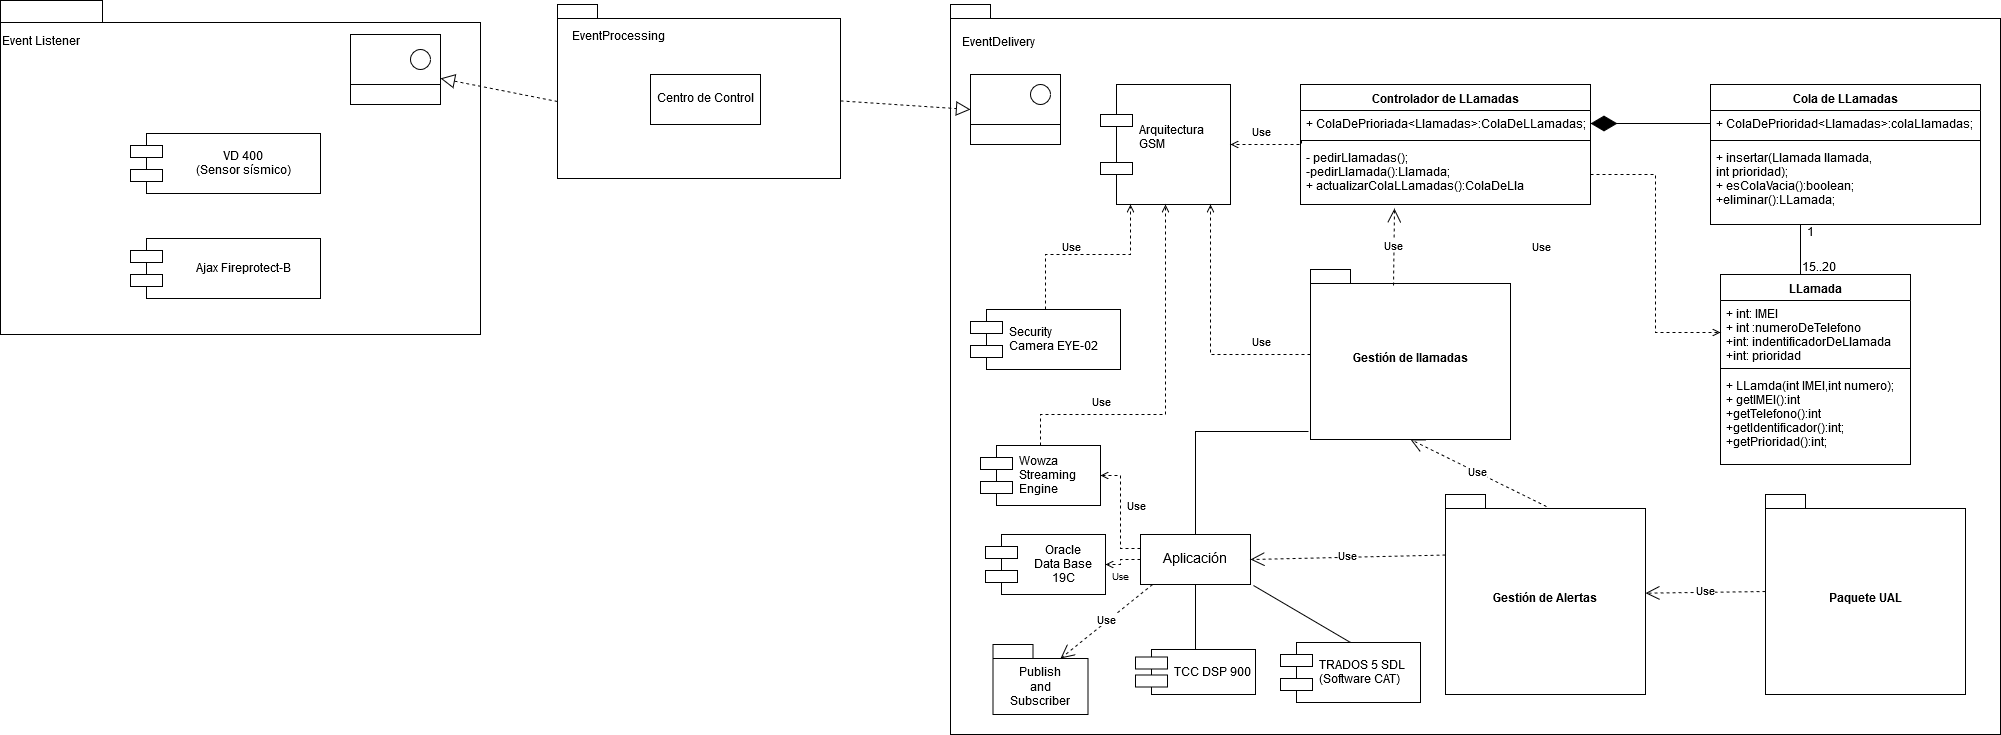

The diagram above was exported from draw.io. Its source (the exported page's mxGraphModel, read from the mxfile embedded in the PNG):
<mxGraphModel dx="1422" dy="791" grid="1" gridSize="10" guides="1" tooltips="1" connect="1" arrows="1" fold="1" page="1" pageScale="1" pageWidth="1169" pageHeight="1654" math="0" shadow="0">
  <root>
    <mxCell id="0" />
    <mxCell id="1" parent="0" />
    <mxCell id="-lk-j_QBAzNRk8KsqQVB-1" value="" style="shape=folder;fontStyle=1;spacingTop=10;tabWidth=102;tabHeight=22;tabPosition=left;html=1;" parent="1" vertex="1">
      <mxGeometry x="120" y="382" width="480" height="334" as="geometry" />
    </mxCell>
    <mxCell id="-lk-j_QBAzNRk8KsqQVB-2" value="Event Listener" style="text;html=1;resizable=0;points=[];autosize=1;align=left;verticalAlign=top;spacingTop=-4;" parent="1" vertex="1">
      <mxGeometry x="120" y="415" width="90" height="20" as="geometry" />
    </mxCell>
    <mxCell id="-lk-j_QBAzNRk8KsqQVB-11" value="" style="shape=folder;fontStyle=1;spacingTop=10;tabWidth=40;tabHeight=14;tabPosition=left;html=1;" parent="1" vertex="1">
      <mxGeometry x="677" y="386" width="283" height="174" as="geometry" />
    </mxCell>
    <mxCell id="-lk-j_QBAzNRk8KsqQVB-12" value="EventProcessing" style="text;html=1;resizable=0;points=[];autosize=1;align=left;verticalAlign=top;spacingTop=-4;" parent="1" vertex="1">
      <mxGeometry x="690" y="410" width="110" height="20" as="geometry" />
    </mxCell>
    <mxCell id="-lk-j_QBAzNRk8KsqQVB-26" value="" style="endArrow=block;dashed=1;endFill=0;endSize=12;html=1;exitX=0;exitY=0;exitDx=0;exitDy=97;exitPerimeter=0;" parent="1" source="-lk-j_QBAzNRk8KsqQVB-11" target="wiB7oKwoH8bAFENCHkaS-10" edge="1">
      <mxGeometry width="160" relative="1" as="geometry">
        <mxPoint x="733.5" y="760" as="sourcePoint" />
        <mxPoint x="950" y="490" as="targetPoint" />
      </mxGeometry>
    </mxCell>
    <mxCell id="-lk-j_QBAzNRk8KsqQVB-27" value="" style="endArrow=block;dashed=1;endFill=0;endSize=12;html=1;entryX=0;entryY=0.5;entryDx=0;entryDy=0;" parent="1" source="-lk-j_QBAzNRk8KsqQVB-11" target="kS-_R1Jv_6tj9Zh3UjJR-27" edge="1">
      <mxGeometry width="160" relative="1" as="geometry">
        <mxPoint x="1293.5" y="670" as="sourcePoint" />
        <mxPoint x="2160" y="525" as="targetPoint" />
      </mxGeometry>
    </mxCell>
    <mxCell id="wiB7oKwoH8bAFENCHkaS-10" value="" style="rounded=0;whiteSpace=wrap;html=1;" parent="1" vertex="1">
      <mxGeometry x="470" y="416" width="90" height="70" as="geometry" />
    </mxCell>
    <mxCell id="wiB7oKwoH8bAFENCHkaS-11" value="" style="rounded=0;whiteSpace=wrap;html=1;" parent="1" vertex="1">
      <mxGeometry x="470" y="466" width="90" height="20" as="geometry" />
    </mxCell>
    <mxCell id="wiB7oKwoH8bAFENCHkaS-12" value="" style="ellipse;whiteSpace=wrap;html=1;aspect=fixed;" parent="1" vertex="1">
      <mxGeometry x="530" y="431" width="20" height="20" as="geometry" />
    </mxCell>
    <mxCell id="F1O-U9rDE_01fpHh5WV3-1" value="VD 400 &#10;(Sensor sísmico)" style="shape=component;align=center;spacingLeft=36;" parent="1" vertex="1">
      <mxGeometry x="250" y="515" width="190" height="60" as="geometry" />
    </mxCell>
    <mxCell id="F1O-U9rDE_01fpHh5WV3-2" value="Ajax Fireprotect-B" style="shape=component;align=center;spacingLeft=36;" parent="1" vertex="1">
      <mxGeometry x="250" y="620" width="190" height="60" as="geometry" />
    </mxCell>
    <mxCell id="F1O-U9rDE_01fpHh5WV3-3" value="Centro de Control" style="html=1;align=center;" parent="1" vertex="1">
      <mxGeometry x="770" y="456" width="110" height="50" as="geometry" />
    </mxCell>
    <mxCell id="kS-_R1Jv_6tj9Zh3UjJR-1" value="" style="shape=folder;fontStyle=1;spacingTop=10;tabWidth=40;tabHeight=14;tabPosition=left;html=1;fillColor=none;" parent="1" vertex="1">
      <mxGeometry x="1070" y="386" width="1050" height="730" as="geometry" />
    </mxCell>
    <mxCell id="kS-_R1Jv_6tj9Zh3UjJR-2" value="EventDelivery" style="text;html=1;resizable=0;points=[];autosize=1;align=left;verticalAlign=top;spacingTop=-4;" parent="1" vertex="1">
      <mxGeometry x="1080" y="416" width="90" height="20" as="geometry" />
    </mxCell>
    <mxCell id="kS-_R1Jv_6tj9Zh3UjJR-3" value="Arquitectura&#10;GSM&#10;" style="shape=component;align=left;spacingLeft=36;" parent="1" vertex="1">
      <mxGeometry x="1220" y="466" width="130" height="120" as="geometry" />
    </mxCell>
    <mxCell id="kS-_R1Jv_6tj9Zh3UjJR-4" value="LLamada" style="swimlane;fontStyle=1;align=center;verticalAlign=top;childLayout=stackLayout;horizontal=1;startSize=26;horizontalStack=0;resizeParent=1;resizeParentMax=0;resizeLast=0;collapsible=1;marginBottom=0;" parent="1" vertex="1">
      <mxGeometry x="1840" y="656" width="190" height="190" as="geometry" />
    </mxCell>
    <mxCell id="kS-_R1Jv_6tj9Zh3UjJR-5" value="+ int: IMEI&#10;+ int :numeroDeTelefono&#10;+int: indentificadorDeLlamada&#10;+int: prioridad&#10;" style="text;strokeColor=none;fillColor=none;align=left;verticalAlign=top;spacingLeft=4;spacingRight=4;overflow=hidden;rotatable=0;points=[[0,0.5],[1,0.5]];portConstraint=eastwest;" parent="kS-_R1Jv_6tj9Zh3UjJR-4" vertex="1">
      <mxGeometry y="26" width="190" height="64" as="geometry" />
    </mxCell>
    <mxCell id="kS-_R1Jv_6tj9Zh3UjJR-6" value="" style="line;strokeWidth=1;fillColor=none;align=left;verticalAlign=middle;spacingTop=-1;spacingLeft=3;spacingRight=3;rotatable=0;labelPosition=right;points=[];portConstraint=eastwest;" parent="kS-_R1Jv_6tj9Zh3UjJR-4" vertex="1">
      <mxGeometry y="90" width="190" height="8" as="geometry" />
    </mxCell>
    <mxCell id="kS-_R1Jv_6tj9Zh3UjJR-7" value="+ LLamda(int IMEI,int numero);&#10;+ getIMEI():int&#10;+getTelefono():int&#10;+getIdentificador():int;&#10;+getPrioridad():int;&#10;&#10;" style="text;strokeColor=none;fillColor=none;align=left;verticalAlign=top;spacingLeft=4;spacingRight=4;overflow=hidden;rotatable=0;points=[[0,0.5],[1,0.5]];portConstraint=eastwest;" parent="kS-_R1Jv_6tj9Zh3UjJR-4" vertex="1">
      <mxGeometry y="98" width="190" height="92" as="geometry" />
    </mxCell>
    <mxCell id="kS-_R1Jv_6tj9Zh3UjJR-8" style="edgeStyle=orthogonalEdgeStyle;rounded=0;orthogonalLoop=1;jettySize=auto;html=1;exitX=0.5;exitY=1;exitDx=0;exitDy=0;entryX=0.5;entryY=0;entryDx=0;entryDy=0;startArrow=none;startFill=0;endArrow=none;endFill=0;strokeWidth=1;" parent="1" source="kS-_R1Jv_6tj9Zh3UjJR-9" target="kS-_R1Jv_6tj9Zh3UjJR-4" edge="1">
      <mxGeometry relative="1" as="geometry">
        <Array as="points">
          <mxPoint x="1920" y="656" />
        </Array>
      </mxGeometry>
    </mxCell>
    <mxCell id="kS-_R1Jv_6tj9Zh3UjJR-9" value="Cola de LLamadas" style="swimlane;fontStyle=1;align=center;verticalAlign=top;childLayout=stackLayout;horizontal=1;startSize=26;horizontalStack=0;resizeParent=1;resizeParentMax=0;resizeLast=0;collapsible=1;marginBottom=0;" parent="1" vertex="1">
      <mxGeometry x="1830" y="466" width="270" height="140" as="geometry" />
    </mxCell>
    <mxCell id="kS-_R1Jv_6tj9Zh3UjJR-10" value="+ ColaDePrioridad&lt;Llamadas&gt;:colaLlamadas;" style="text;strokeColor=none;fillColor=none;align=left;verticalAlign=top;spacingLeft=4;spacingRight=4;overflow=hidden;rotatable=0;points=[[0,0.5],[1,0.5]];portConstraint=eastwest;" parent="kS-_R1Jv_6tj9Zh3UjJR-9" vertex="1">
      <mxGeometry y="26" width="270" height="26" as="geometry" />
    </mxCell>
    <mxCell id="kS-_R1Jv_6tj9Zh3UjJR-11" value="" style="line;strokeWidth=1;fillColor=none;align=left;verticalAlign=middle;spacingTop=-1;spacingLeft=3;spacingRight=3;rotatable=0;labelPosition=right;points=[];portConstraint=eastwest;" parent="kS-_R1Jv_6tj9Zh3UjJR-9" vertex="1">
      <mxGeometry y="52" width="270" height="8" as="geometry" />
    </mxCell>
    <mxCell id="kS-_R1Jv_6tj9Zh3UjJR-12" value="+ insertar(Llamada llamada, &#10;int prioridad);&#10;+ esColaVacia():boolean;&#10;+eliminar():LLamada;&#10;" style="text;strokeColor=none;fillColor=none;align=left;verticalAlign=top;spacingLeft=4;spacingRight=4;overflow=hidden;rotatable=0;points=[[0,0.5],[1,0.5]];portConstraint=eastwest;" parent="kS-_R1Jv_6tj9Zh3UjJR-9" vertex="1">
      <mxGeometry y="60" width="270" height="80" as="geometry" />
    </mxCell>
    <mxCell id="kS-_R1Jv_6tj9Zh3UjJR-13" value="15..20" style="text;html=1;resizable=0;points=[];autosize=1;align=left;verticalAlign=top;spacingTop=-4;" parent="1" vertex="1">
      <mxGeometry x="1920" y="641" width="50" height="20" as="geometry" />
    </mxCell>
    <mxCell id="kS-_R1Jv_6tj9Zh3UjJR-14" value="1" style="text;html=1;resizable=0;points=[];autosize=1;align=left;verticalAlign=top;spacingTop=-4;" parent="1" vertex="1">
      <mxGeometry x="1925" y="606" width="20" height="20" as="geometry" />
    </mxCell>
    <mxCell id="kS-_R1Jv_6tj9Zh3UjJR-15" style="edgeStyle=orthogonalEdgeStyle;rounded=0;orthogonalLoop=1;jettySize=auto;html=1;endArrow=open;endFill=0;dashed=1;" parent="1" source="kS-_R1Jv_6tj9Zh3UjJR-16" target="kS-_R1Jv_6tj9Zh3UjJR-3" edge="1">
      <mxGeometry relative="1" as="geometry">
        <Array as="points">
          <mxPoint x="1330" y="736" />
        </Array>
      </mxGeometry>
    </mxCell>
    <mxCell id="kS-_R1Jv_6tj9Zh3UjJR-16" value="Gestión de llamadas" style="shape=folder;fontStyle=1;spacingTop=10;tabWidth=40;tabHeight=14;tabPosition=left;html=1;" parent="1" vertex="1">
      <mxGeometry x="1430" y="651" width="200" height="170" as="geometry" />
    </mxCell>
    <mxCell id="kS-_R1Jv_6tj9Zh3UjJR-17" value="Controlador de LLamadas" style="swimlane;fontStyle=1;align=center;verticalAlign=top;childLayout=stackLayout;horizontal=1;startSize=26;horizontalStack=0;resizeParent=1;resizeParentMax=0;resizeLast=0;collapsible=1;marginBottom=0;" parent="1" vertex="1">
      <mxGeometry x="1420" y="466" width="290" height="120" as="geometry" />
    </mxCell>
    <mxCell id="kS-_R1Jv_6tj9Zh3UjJR-18" value="+ ColaDePrioriada&lt;Llamadas&gt;:ColaDeLLamadas;" style="text;strokeColor=none;fillColor=none;align=left;verticalAlign=top;spacingLeft=4;spacingRight=4;overflow=hidden;rotatable=0;points=[[0,0.5],[1,0.5]];portConstraint=eastwest;" parent="kS-_R1Jv_6tj9Zh3UjJR-17" vertex="1">
      <mxGeometry y="26" width="290" height="26" as="geometry" />
    </mxCell>
    <mxCell id="kS-_R1Jv_6tj9Zh3UjJR-19" value="" style="line;strokeWidth=1;fillColor=none;align=left;verticalAlign=middle;spacingTop=-1;spacingLeft=3;spacingRight=3;rotatable=0;labelPosition=right;points=[];portConstraint=eastwest;" parent="kS-_R1Jv_6tj9Zh3UjJR-17" vertex="1">
      <mxGeometry y="52" width="290" height="8" as="geometry" />
    </mxCell>
    <mxCell id="kS-_R1Jv_6tj9Zh3UjJR-20" value="- pedirLlamadas();&#10;-pedirLlamada():Llamada;&#10;+ actualizarColaLLamadas():ColaDeLla&#10;" style="text;strokeColor=none;fillColor=none;align=left;verticalAlign=top;spacingLeft=4;spacingRight=4;overflow=hidden;rotatable=0;points=[[0,0.5],[1,0.5]];portConstraint=eastwest;" parent="kS-_R1Jv_6tj9Zh3UjJR-17" vertex="1">
      <mxGeometry y="60" width="290" height="60" as="geometry" />
    </mxCell>
    <mxCell id="kS-_R1Jv_6tj9Zh3UjJR-21" value="" style="endArrow=diamondThin;endFill=1;endSize=24;html=1;exitX=0;exitY=0.5;exitDx=0;exitDy=0;" parent="1" source="kS-_R1Jv_6tj9Zh3UjJR-10" target="kS-_R1Jv_6tj9Zh3UjJR-18" edge="1">
      <mxGeometry width="160" relative="1" as="geometry">
        <mxPoint x="1650" y="505" as="sourcePoint" />
        <mxPoint x="1690" y="506" as="targetPoint" />
      </mxGeometry>
    </mxCell>
    <mxCell id="kS-_R1Jv_6tj9Zh3UjJR-22" style="edgeStyle=orthogonalEdgeStyle;rounded=0;orthogonalLoop=1;jettySize=auto;html=1;entryX=0;entryY=0.5;entryDx=0;entryDy=0;dashed=1;endArrow=open;endFill=0;strokeWidth=1;" parent="1" source="kS-_R1Jv_6tj9Zh3UjJR-20" target="kS-_R1Jv_6tj9Zh3UjJR-5" edge="1">
      <mxGeometry relative="1" as="geometry" />
    </mxCell>
    <mxCell id="kS-_R1Jv_6tj9Zh3UjJR-23" style="edgeStyle=orthogonalEdgeStyle;rounded=0;orthogonalLoop=1;jettySize=auto;html=1;exitX=0.005;exitY=-0.067;exitDx=0;exitDy=0;dashed=1;startArrow=none;startFill=0;endArrow=open;endFill=0;strokeWidth=1;exitPerimeter=0;entryX=1;entryY=0.5;entryDx=0;entryDy=0;" parent="1" source="kS-_R1Jv_6tj9Zh3UjJR-20" target="kS-_R1Jv_6tj9Zh3UjJR-3" edge="1">
      <mxGeometry relative="1" as="geometry">
        <Array as="points">
          <mxPoint x="1421" y="526" />
        </Array>
      </mxGeometry>
    </mxCell>
    <mxCell id="kS-_R1Jv_6tj9Zh3UjJR-24" style="edgeStyle=orthogonalEdgeStyle;rounded=0;orthogonalLoop=1;jettySize=auto;html=1;entryX=-0.01;entryY=0.953;entryDx=0;entryDy=0;entryPerimeter=0;endArrow=none;endFill=0;" parent="1" source="kS-_R1Jv_6tj9Zh3UjJR-26" target="kS-_R1Jv_6tj9Zh3UjJR-16" edge="1">
      <mxGeometry relative="1" as="geometry">
        <Array as="points">
          <mxPoint x="1410" y="813" />
          <mxPoint x="1410" y="813" />
        </Array>
      </mxGeometry>
    </mxCell>
    <mxCell id="kS-_R1Jv_6tj9Zh3UjJR-25" style="edgeStyle=orthogonalEdgeStyle;rounded=0;orthogonalLoop=1;jettySize=auto;html=1;entryX=1;entryY=0.5;entryDx=0;entryDy=0;dashed=1;startArrow=none;startFill=0;endArrow=open;endFill=0;" parent="1" source="kS-_R1Jv_6tj9Zh3UjJR-26" target="kS-_R1Jv_6tj9Zh3UjJR-34" edge="1">
      <mxGeometry relative="1" as="geometry">
        <Array as="points">
          <mxPoint x="1240" y="930" />
          <mxPoint x="1240" y="857" />
        </Array>
      </mxGeometry>
    </mxCell>
    <mxCell id="RLIhLpDfIdcpI8NtRNBg-2" style="edgeStyle=orthogonalEdgeStyle;rounded=0;orthogonalLoop=1;jettySize=auto;html=1;dashed=1;endArrow=open;endFill=0;" parent="1" source="kS-_R1Jv_6tj9Zh3UjJR-26" target="RLIhLpDfIdcpI8NtRNBg-1" edge="1">
      <mxGeometry relative="1" as="geometry" />
    </mxCell>
    <mxCell id="kS-_R1Jv_6tj9Zh3UjJR-26" value="&lt;font style=&quot;font-size: 14px&quot;&gt;Aplicación&lt;/font&gt;" style="html=1;" parent="1" vertex="1">
      <mxGeometry x="1260" y="916" width="110" height="50" as="geometry" />
    </mxCell>
    <mxCell id="kS-_R1Jv_6tj9Zh3UjJR-27" value="" style="rounded=0;whiteSpace=wrap;html=1;" parent="1" vertex="1">
      <mxGeometry x="1090" y="456" width="90" height="70" as="geometry" />
    </mxCell>
    <mxCell id="kS-_R1Jv_6tj9Zh3UjJR-28" value="" style="rounded=0;whiteSpace=wrap;html=1;" parent="1" vertex="1">
      <mxGeometry x="1090" y="506" width="90" height="20" as="geometry" />
    </mxCell>
    <mxCell id="kS-_R1Jv_6tj9Zh3UjJR-29" value="" style="ellipse;whiteSpace=wrap;html=1;aspect=fixed;" parent="1" vertex="1">
      <mxGeometry x="1150" y="466" width="20" height="20" as="geometry" />
    </mxCell>
    <mxCell id="kS-_R1Jv_6tj9Zh3UjJR-30" style="edgeStyle=orthogonalEdgeStyle;rounded=0;orthogonalLoop=1;jettySize=auto;html=1;endArrow=open;endFill=0;startArrow=none;startFill=0;dashed=1;exitX=0.5;exitY=0;exitDx=0;exitDy=0;" parent="1" source="kS-_R1Jv_6tj9Zh3UjJR-31" target="kS-_R1Jv_6tj9Zh3UjJR-3" edge="1">
      <mxGeometry relative="1" as="geometry">
        <Array as="points">
          <mxPoint x="1165" y="636" />
          <mxPoint x="1250" y="636" />
        </Array>
      </mxGeometry>
    </mxCell>
    <mxCell id="kS-_R1Jv_6tj9Zh3UjJR-31" value="Security &#10;Camera EYE-02" style="shape=component;align=left;spacingLeft=36;" parent="1" vertex="1">
      <mxGeometry x="1090" y="691" width="150" height="60" as="geometry" />
    </mxCell>
    <mxCell id="kS-_R1Jv_6tj9Zh3UjJR-32" value="Gestión de Alertas" style="shape=folder;fontStyle=1;spacingTop=10;tabWidth=40;tabHeight=14;tabPosition=left;html=1;" parent="1" vertex="1">
      <mxGeometry x="1565" y="876" width="200" height="200" as="geometry" />
    </mxCell>
    <mxCell id="kS-_R1Jv_6tj9Zh3UjJR-33" style="edgeStyle=orthogonalEdgeStyle;rounded=0;orthogonalLoop=1;jettySize=auto;html=1;dashed=1;startArrow=none;startFill=0;endArrow=open;endFill=0;" parent="1" source="kS-_R1Jv_6tj9Zh3UjJR-34" target="kS-_R1Jv_6tj9Zh3UjJR-3" edge="1">
      <mxGeometry relative="1" as="geometry">
        <Array as="points">
          <mxPoint x="1160" y="796" />
          <mxPoint x="1285" y="796" />
        </Array>
      </mxGeometry>
    </mxCell>
    <mxCell id="kS-_R1Jv_6tj9Zh3UjJR-34" value="Wowza &#10;Streaming&#10;Engine" style="shape=component;align=left;spacingLeft=36;" parent="1" vertex="1">
      <mxGeometry x="1100" y="827" width="120" height="60" as="geometry" />
    </mxCell>
    <mxCell id="kS-_R1Jv_6tj9Zh3UjJR-35" value="&lt;font style=&quot;font-size: 11px&quot;&gt;Use&lt;/font&gt;" style="text;html=1;resizable=0;points=[];autosize=1;align=left;verticalAlign=top;spacingTop=-4;" parent="1" vertex="1">
      <mxGeometry x="1180" y="621" width="30" height="20" as="geometry" />
    </mxCell>
    <mxCell id="kS-_R1Jv_6tj9Zh3UjJR-36" value="&lt;font style=&quot;font-size: 11px&quot;&gt;Use&lt;/font&gt;" style="text;html=1;resizable=0;points=[];autosize=1;align=left;verticalAlign=top;spacingTop=-4;" parent="1" vertex="1">
      <mxGeometry x="1210" y="776" width="30" height="20" as="geometry" />
    </mxCell>
    <mxCell id="kS-_R1Jv_6tj9Zh3UjJR-37" value="&lt;font style=&quot;font-size: 11px&quot;&gt;Use&lt;/font&gt;" style="text;html=1;resizable=0;points=[];autosize=1;align=left;verticalAlign=top;spacingTop=-4;" parent="1" vertex="1">
      <mxGeometry x="1370" y="716" width="30" height="20" as="geometry" />
    </mxCell>
    <mxCell id="kS-_R1Jv_6tj9Zh3UjJR-38" value="&lt;font style=&quot;font-size: 11px&quot;&gt;Use&lt;/font&gt;" style="text;html=1;resizable=0;points=[];autosize=1;align=left;verticalAlign=top;spacingTop=-4;" parent="1" vertex="1">
      <mxGeometry x="1370" y="506" width="30" height="20" as="geometry" />
    </mxCell>
    <mxCell id="kS-_R1Jv_6tj9Zh3UjJR-39" value="&lt;font style=&quot;font-size: 11px&quot;&gt;Use&lt;/font&gt;" style="text;html=1;resizable=0;points=[];autosize=1;align=left;verticalAlign=top;spacingTop=-4;" parent="1" vertex="1">
      <mxGeometry x="1650" y="621" width="30" height="20" as="geometry" />
    </mxCell>
    <mxCell id="kS-_R1Jv_6tj9Zh3UjJR-40" value="&lt;font style=&quot;font-size: 11px&quot;&gt;Use&lt;/font&gt;" style="text;html=1;resizable=0;points=[];autosize=1;align=left;verticalAlign=top;spacingTop=-4;" parent="1" vertex="1">
      <mxGeometry x="1245" y="880" width="30" height="20" as="geometry" />
    </mxCell>
    <mxCell id="kS-_R1Jv_6tj9Zh3UjJR-41" value="Use" style="endArrow=open;endSize=12;dashed=1;html=1;entryX=0.5;entryY=1;entryDx=0;entryDy=0;entryPerimeter=0;exitX=0.505;exitY=0.06;exitDx=0;exitDy=0;exitPerimeter=0;" parent="1" source="kS-_R1Jv_6tj9Zh3UjJR-32" target="kS-_R1Jv_6tj9Zh3UjJR-16" edge="1">
      <mxGeometry width="160" relative="1" as="geometry">
        <mxPoint x="1530" y="896" as="sourcePoint" />
        <mxPoint x="1660" y="856" as="targetPoint" />
      </mxGeometry>
    </mxCell>
    <mxCell id="kS-_R1Jv_6tj9Zh3UjJR-42" value="Use" style="endArrow=open;endSize=12;dashed=1;html=1;exitX=0;exitY=0;exitDx=0;exitDy=60.5;exitPerimeter=0;entryX=1;entryY=0.5;entryDx=0;entryDy=0;" parent="1" source="kS-_R1Jv_6tj9Zh3UjJR-32" target="kS-_R1Jv_6tj9Zh3UjJR-26" edge="1">
      <mxGeometry width="160" relative="1" as="geometry">
        <mxPoint x="1240" y="1026" as="sourcePoint" />
        <mxPoint x="1400" y="1026" as="targetPoint" />
      </mxGeometry>
    </mxCell>
    <mxCell id="kS-_R1Jv_6tj9Zh3UjJR-43" value="Use" style="endArrow=open;endSize=12;dashed=1;html=1;exitX=0.415;exitY=0.094;exitDx=0;exitDy=0;exitPerimeter=0;entryX=0.324;entryY=1.067;entryDx=0;entryDy=0;entryPerimeter=0;" parent="1" source="kS-_R1Jv_6tj9Zh3UjJR-16" target="kS-_R1Jv_6tj9Zh3UjJR-20" edge="1">
      <mxGeometry width="160" relative="1" as="geometry">
        <mxPoint x="1380" y="616" as="sourcePoint" />
        <mxPoint x="1540" y="616" as="targetPoint" />
      </mxGeometry>
    </mxCell>
    <mxCell id="kS-_R1Jv_6tj9Zh3UjJR-44" value="TCC DSP 900 " style="shape=component;align=left;spacingLeft=36;" parent="1" vertex="1">
      <mxGeometry x="1255" y="1031" width="120" height="45" as="geometry" />
    </mxCell>
    <mxCell id="kS-_R1Jv_6tj9Zh3UjJR-45" value="" style="endArrow=none;html=1;entryX=0.5;entryY=1;entryDx=0;entryDy=0;exitX=0.5;exitY=0;exitDx=0;exitDy=0;" parent="1" source="kS-_R1Jv_6tj9Zh3UjJR-44" target="kS-_R1Jv_6tj9Zh3UjJR-26" edge="1">
      <mxGeometry width="50" height="50" relative="1" as="geometry">
        <mxPoint x="1140" y="1066" as="sourcePoint" />
        <mxPoint x="1190" y="1016" as="targetPoint" />
      </mxGeometry>
    </mxCell>
    <mxCell id="kS-_R1Jv_6tj9Zh3UjJR-46" value="" style="shape=folder;fontStyle=1;spacingTop=10;tabWidth=40;tabHeight=14;tabPosition=left;html=1;" parent="1" vertex="1">
      <mxGeometry x="1112.5" y="1026" width="95" height="70" as="geometry" />
    </mxCell>
    <mxCell id="kS-_R1Jv_6tj9Zh3UjJR-47" value="&lt;div align=&quot;center&quot;&gt;Publish&lt;/div&gt;&lt;div align=&quot;center&quot;&gt;and&lt;/div&gt;&lt;div align=&quot;center&quot;&gt;Subscriber&lt;br&gt;&lt;/div&gt;" style="text;html=1;resizable=0;points=[];autosize=1;align=center;verticalAlign=top;spacingTop=-4;" parent="1" vertex="1">
      <mxGeometry x="1120" y="1046" width="80" height="40" as="geometry" />
    </mxCell>
    <mxCell id="kS-_R1Jv_6tj9Zh3UjJR-48" value="Use" style="endArrow=open;endSize=12;dashed=1;html=1;exitX=0.109;exitY=1;exitDx=0;exitDy=0;exitPerimeter=0;entryX=0;entryY=0;entryDx=67.5;entryDy=14;entryPerimeter=0;" parent="1" source="kS-_R1Jv_6tj9Zh3UjJR-26" target="kS-_R1Jv_6tj9Zh3UjJR-46" edge="1">
      <mxGeometry width="160" relative="1" as="geometry">
        <mxPoint x="1120" y="1006" as="sourcePoint" />
        <mxPoint x="1280" y="1006" as="targetPoint" />
      </mxGeometry>
    </mxCell>
    <mxCell id="kS-_R1Jv_6tj9Zh3UjJR-49" value="Paquete UAL" style="shape=folder;fontStyle=1;spacingTop=10;tabWidth=40;tabHeight=14;tabPosition=left;html=1;" parent="1" vertex="1">
      <mxGeometry x="1885" y="876" width="200" height="200" as="geometry" />
    </mxCell>
    <mxCell id="kS-_R1Jv_6tj9Zh3UjJR-50" value="Use" style="endArrow=open;endSize=12;dashed=1;html=1;exitX=0;exitY=0.485;exitDx=0;exitDy=0;exitPerimeter=0;" parent="1" source="kS-_R1Jv_6tj9Zh3UjJR-49" target="kS-_R1Jv_6tj9Zh3UjJR-32" edge="1">
      <mxGeometry width="160" relative="1" as="geometry">
        <mxPoint x="1775" y="1046" as="sourcePoint" />
        <mxPoint x="1935" y="1046" as="targetPoint" />
      </mxGeometry>
    </mxCell>
    <mxCell id="kS-_R1Jv_6tj9Zh3UjJR-51" value="TRADOS 5 SDL&#10;(Software CAT)" style="shape=component;align=left;spacingLeft=36;" parent="1" vertex="1">
      <mxGeometry x="1400" y="1024" width="140" height="60" as="geometry" />
    </mxCell>
    <mxCell id="kS-_R1Jv_6tj9Zh3UjJR-52" value="" style="endArrow=none;html=1;entryX=1.027;entryY=1.02;entryDx=0;entryDy=0;entryPerimeter=0;exitX=0.5;exitY=0;exitDx=0;exitDy=0;" parent="1" source="kS-_R1Jv_6tj9Zh3UjJR-51" target="kS-_R1Jv_6tj9Zh3UjJR-26" edge="1">
      <mxGeometry width="50" height="50" relative="1" as="geometry">
        <mxPoint x="1430" y="1026" as="sourcePoint" />
        <mxPoint x="1480" y="976" as="targetPoint" />
      </mxGeometry>
    </mxCell>
    <mxCell id="RLIhLpDfIdcpI8NtRNBg-1" value="Oracle &#10;Data Base &#10;19C" style="shape=component;align=center;spacingLeft=36;" parent="1" vertex="1">
      <mxGeometry x="1105" y="916" width="120" height="60" as="geometry" />
    </mxCell>
    <mxCell id="RLIhLpDfIdcpI8NtRNBg-3" value="&lt;font style=&quot;font-size: 10px&quot;&gt;Use&lt;/font&gt;" style="text;html=1;resizable=0;points=[];autosize=1;align=left;verticalAlign=top;spacingTop=-4;" parent="1" vertex="1">
      <mxGeometry x="1230" y="950" width="30" height="20" as="geometry" />
    </mxCell>
  </root>
</mxGraphModel>